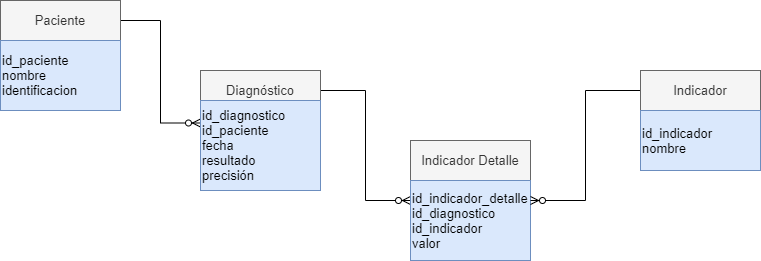

The diagram above was exported from draw.io. Its source (the exported page's mxGraphModel, read from the mxfile embedded in the PNG):
<mxGraphModel dx="868" dy="450" grid="1" gridSize="10" guides="1" tooltips="1" connect="1" arrows="1" fold="1" page="1" pageScale="1" pageWidth="827" pageHeight="1169" math="0" shadow="0">
  <root>
    <mxCell id="0" />
    <mxCell id="1" parent="0" />
    <mxCell id="1hSna7SGQxIHbvhGrTrc-8" style="edgeStyle=orthogonalEdgeStyle;rounded=0;orthogonalLoop=1;jettySize=auto;html=1;entryX=0;entryY=0.25;entryDx=0;entryDy=0;endArrow=ERzeroToMany;endFill=1;" edge="1" parent="1" source="1hSna7SGQxIHbvhGrTrc-1" target="1hSna7SGQxIHbvhGrTrc-5">
      <mxGeometry relative="1" as="geometry" />
    </mxCell>
    <mxCell id="1hSna7SGQxIHbvhGrTrc-1" value="Paciente" style="rounded=1;whiteSpace=wrap;html=1;arcSize=0;fillColor=#f5f5f5;strokeColor=#666666;fontColor=#333333;fontSize=13;" vertex="1" parent="1">
      <mxGeometry x="50" y="70" width="120" height="40" as="geometry" />
    </mxCell>
    <mxCell id="1hSna7SGQxIHbvhGrTrc-3" value="id_paciente&lt;br style=&quot;font-size: 13px;&quot;&gt;nombre&lt;br style=&quot;font-size: 13px;&quot;&gt;identificacion" style="rounded=0;whiteSpace=wrap;html=1;align=left;fillColor=#dae8fc;strokeColor=#6c8ebf;fontSize=13;" vertex="1" parent="1">
      <mxGeometry x="50" y="110" width="120" height="70" as="geometry" />
    </mxCell>
    <mxCell id="1hSna7SGQxIHbvhGrTrc-9" style="edgeStyle=orthogonalEdgeStyle;rounded=0;orthogonalLoop=1;jettySize=auto;html=1;entryX=0;entryY=0.25;entryDx=0;entryDy=0;endArrow=ERzeroToMany;endFill=1;" edge="1" parent="1" source="1hSna7SGQxIHbvhGrTrc-4" target="1hSna7SGQxIHbvhGrTrc-7">
      <mxGeometry relative="1" as="geometry" />
    </mxCell>
    <mxCell id="1hSna7SGQxIHbvhGrTrc-4" value="Diagnóstico" style="rounded=1;whiteSpace=wrap;html=1;arcSize=0;fillColor=#f5f5f5;strokeColor=#666666;fontColor=#333333;fontSize=13;" vertex="1" parent="1">
      <mxGeometry x="250" y="140" width="120" height="40" as="geometry" />
    </mxCell>
    <mxCell id="1hSna7SGQxIHbvhGrTrc-5" value="id_diagnostico&lt;br style=&quot;font-size: 13px;&quot;&gt;id_paciente&lt;br style=&quot;font-size: 13px;&quot;&gt;fecha&lt;br style=&quot;font-size: 13px;&quot;&gt;resultado&lt;br style=&quot;font-size: 13px;&quot;&gt;precisión" style="rounded=0;whiteSpace=wrap;html=1;align=left;fillColor=#dae8fc;strokeColor=#6c8ebf;fontSize=13;" vertex="1" parent="1">
      <mxGeometry x="250" y="170" width="120" height="90" as="geometry" />
    </mxCell>
    <mxCell id="1hSna7SGQxIHbvhGrTrc-6" value="Indicador Detalle" style="rounded=1;whiteSpace=wrap;html=1;arcSize=0;fillColor=#f5f5f5;strokeColor=#666666;fontColor=#333333;fontSize=13;" vertex="1" parent="1">
      <mxGeometry x="460" y="210" width="120" height="40" as="geometry" />
    </mxCell>
    <mxCell id="1hSna7SGQxIHbvhGrTrc-7" value="id_indicador_detalle&lt;br style=&quot;font-size: 13px;&quot;&gt;id_diagnostico&lt;br style=&quot;font-size: 13px;&quot;&gt;id_indicador&lt;br style=&quot;font-size: 13px;&quot;&gt;valor" style="rounded=0;whiteSpace=wrap;html=1;align=left;fillColor=#dae8fc;strokeColor=#6c8ebf;fontSize=13;" vertex="1" parent="1">
      <mxGeometry x="460" y="250" width="120" height="80" as="geometry" />
    </mxCell>
    <mxCell id="1hSna7SGQxIHbvhGrTrc-13" style="edgeStyle=orthogonalEdgeStyle;rounded=0;orthogonalLoop=1;jettySize=auto;html=1;entryX=1;entryY=0.25;entryDx=0;entryDy=0;endArrow=ERzeroToMany;endFill=1;" edge="1" parent="1" source="1hSna7SGQxIHbvhGrTrc-10" target="1hSna7SGQxIHbvhGrTrc-7">
      <mxGeometry relative="1" as="geometry" />
    </mxCell>
    <mxCell id="1hSna7SGQxIHbvhGrTrc-10" value="Indicador" style="rounded=1;whiteSpace=wrap;html=1;arcSize=0;fillColor=#f5f5f5;strokeColor=#666666;fontColor=#333333;fontSize=13;" vertex="1" parent="1">
      <mxGeometry x="690" y="140" width="120" height="40" as="geometry" />
    </mxCell>
    <mxCell id="1hSna7SGQxIHbvhGrTrc-11" value="id_indicador&lt;br style=&quot;font-size: 13px;&quot;&gt;nombre" style="rounded=0;whiteSpace=wrap;html=1;align=left;fillColor=#dae8fc;strokeColor=#6c8ebf;fontSize=13;" vertex="1" parent="1">
      <mxGeometry x="690" y="180" width="120" height="60" as="geometry" />
    </mxCell>
  </root>
</mxGraphModel>